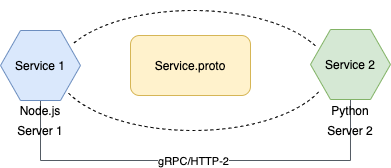

The diagram above was exported from draw.io. Its source (the exported page's mxGraphModel, read from the mxfile embedded in the PNG):
<mxGraphModel dx="1275" dy="892" grid="1" gridSize="10" guides="1" tooltips="1" connect="1" arrows="1" fold="1" page="1" pageScale="1" pageWidth="850" pageHeight="1100" math="0" shadow="0">
  <root>
    <mxCell id="op9oOMIJULbTzAhHFaMk-0" />
    <mxCell id="op9oOMIJULbTzAhHFaMk-1" parent="op9oOMIJULbTzAhHFaMk-0" />
    <mxCell id="uvutmjGcgIuNWZswD9Tu-5" value="" style="edgeStyle=orthogonalEdgeStyle;html=1;endArrow=none;elbow=vertical;startArrow=none;endFill=0;strokeColor=#545B64;rounded=0;exitX=0.5;exitY=1;exitDx=0;exitDy=0;entryX=0.5;entryY=1;entryDx=0;entryDy=0;" edge="1" parent="op9oOMIJULbTzAhHFaMk-1" source="uvutmjGcgIuNWZswD9Tu-0" target="uvutmjGcgIuNWZswD9Tu-1">
      <mxGeometry width="100" relative="1" as="geometry">
        <mxPoint x="400" y="500" as="sourcePoint" />
        <mxPoint x="500" y="500" as="targetPoint" />
        <Array as="points">
          <mxPoint x="290" y="480" />
          <mxPoint x="600" y="480" />
        </Array>
      </mxGeometry>
    </mxCell>
    <mxCell id="uvutmjGcgIuNWZswD9Tu-6" value="gRPC/HTTP-2" style="edgeLabel;html=1;align=center;verticalAlign=middle;resizable=0;points=[];" vertex="1" connectable="0" parent="uvutmjGcgIuNWZswD9Tu-5">
      <mxGeometry x="-0.0182" relative="1" as="geometry">
        <mxPoint as="offset" />
      </mxGeometry>
    </mxCell>
    <mxCell id="uvutmjGcgIuNWZswD9Tu-7" value="Service.proto" style="rounded=1;whiteSpace=wrap;html=1;fillColor=#fff2cc;strokeColor=#d6b656;" vertex="1" parent="op9oOMIJULbTzAhHFaMk-1">
      <mxGeometry x="380" y="355" width="120" height="60" as="geometry" />
    </mxCell>
    <mxCell id="uvutmjGcgIuNWZswD9Tu-10" value="" style="group" vertex="1" connectable="0" parent="op9oOMIJULbTzAhHFaMk-1">
      <mxGeometry x="250" y="350" width="80" height="90" as="geometry" />
    </mxCell>
    <mxCell id="uvutmjGcgIuNWZswD9Tu-0" value="Service 1" style="shape=hexagon;perimeter=hexagonPerimeter2;whiteSpace=wrap;html=1;fixedSize=1;fillColor=#dae8fc;strokeColor=#6c8ebf;" vertex="1" parent="uvutmjGcgIuNWZswD9Tu-10">
      <mxGeometry width="80" height="70" as="geometry" />
    </mxCell>
    <mxCell id="uvutmjGcgIuNWZswD9Tu-2" value="Node.js" style="text;html=1;strokeColor=none;fillColor=none;align=center;verticalAlign=middle;whiteSpace=wrap;rounded=0;" vertex="1" parent="uvutmjGcgIuNWZswD9Tu-10">
      <mxGeometry x="20" y="70" width="40" height="20" as="geometry" />
    </mxCell>
    <mxCell id="uvutmjGcgIuNWZswD9Tu-12" value="Server 1" style="text;html=1;strokeColor=none;fillColor=none;align=center;verticalAlign=middle;whiteSpace=wrap;rounded=0;" vertex="1" parent="op9oOMIJULbTzAhHFaMk-1">
      <mxGeometry x="265" y="440" width="50" height="20" as="geometry" />
    </mxCell>
    <mxCell id="uvutmjGcgIuNWZswD9Tu-15" value="" style="group" vertex="1" connectable="0" parent="op9oOMIJULbTzAhHFaMk-1">
      <mxGeometry x="560" y="349" width="80" height="91" as="geometry" />
    </mxCell>
    <mxCell id="uvutmjGcgIuNWZswD9Tu-1" value="Service 2" style="shape=hexagon;perimeter=hexagonPerimeter2;whiteSpace=wrap;html=1;fixedSize=1;fillColor=#d5e8d4;strokeColor=#82b366;" vertex="1" parent="uvutmjGcgIuNWZswD9Tu-15">
      <mxGeometry width="80" height="70" as="geometry" />
    </mxCell>
    <mxCell id="uvutmjGcgIuNWZswD9Tu-3" value="Python" style="text;html=1;strokeColor=none;fillColor=none;align=center;verticalAlign=middle;whiteSpace=wrap;rounded=0;" vertex="1" parent="uvutmjGcgIuNWZswD9Tu-15">
      <mxGeometry x="20" y="71" width="40" height="20" as="geometry" />
    </mxCell>
    <mxCell id="uvutmjGcgIuNWZswD9Tu-16" value="Server 2" style="text;html=1;strokeColor=none;fillColor=none;align=center;verticalAlign=middle;whiteSpace=wrap;rounded=0;" vertex="1" parent="op9oOMIJULbTzAhHFaMk-1">
      <mxGeometry x="575" y="440" width="50" height="20" as="geometry" />
    </mxCell>
    <mxCell id="uvutmjGcgIuNWZswD9Tu-24" value="" style="verticalLabelPosition=bottom;verticalAlign=top;html=1;shape=mxgraph.basic.arc;startAngle=0.833726070977987;endAngle=0.17900009674493386;dashed=1;" vertex="1" parent="op9oOMIJULbTzAhHFaMk-1">
      <mxGeometry x="305" y="330" width="275" height="130" as="geometry" />
    </mxCell>
    <mxCell id="uvutmjGcgIuNWZswD9Tu-26" value="" style="verticalLabelPosition=bottom;verticalAlign=top;html=1;shape=mxgraph.basic.arc;startAngle=0.3167402960518867;endAngle=0.6834375306261717;dashed=1;" vertex="1" parent="op9oOMIJULbTzAhHFaMk-1">
      <mxGeometry x="305" y="320" width="275" height="130" as="geometry" />
    </mxCell>
  </root>
</mxGraphModel>